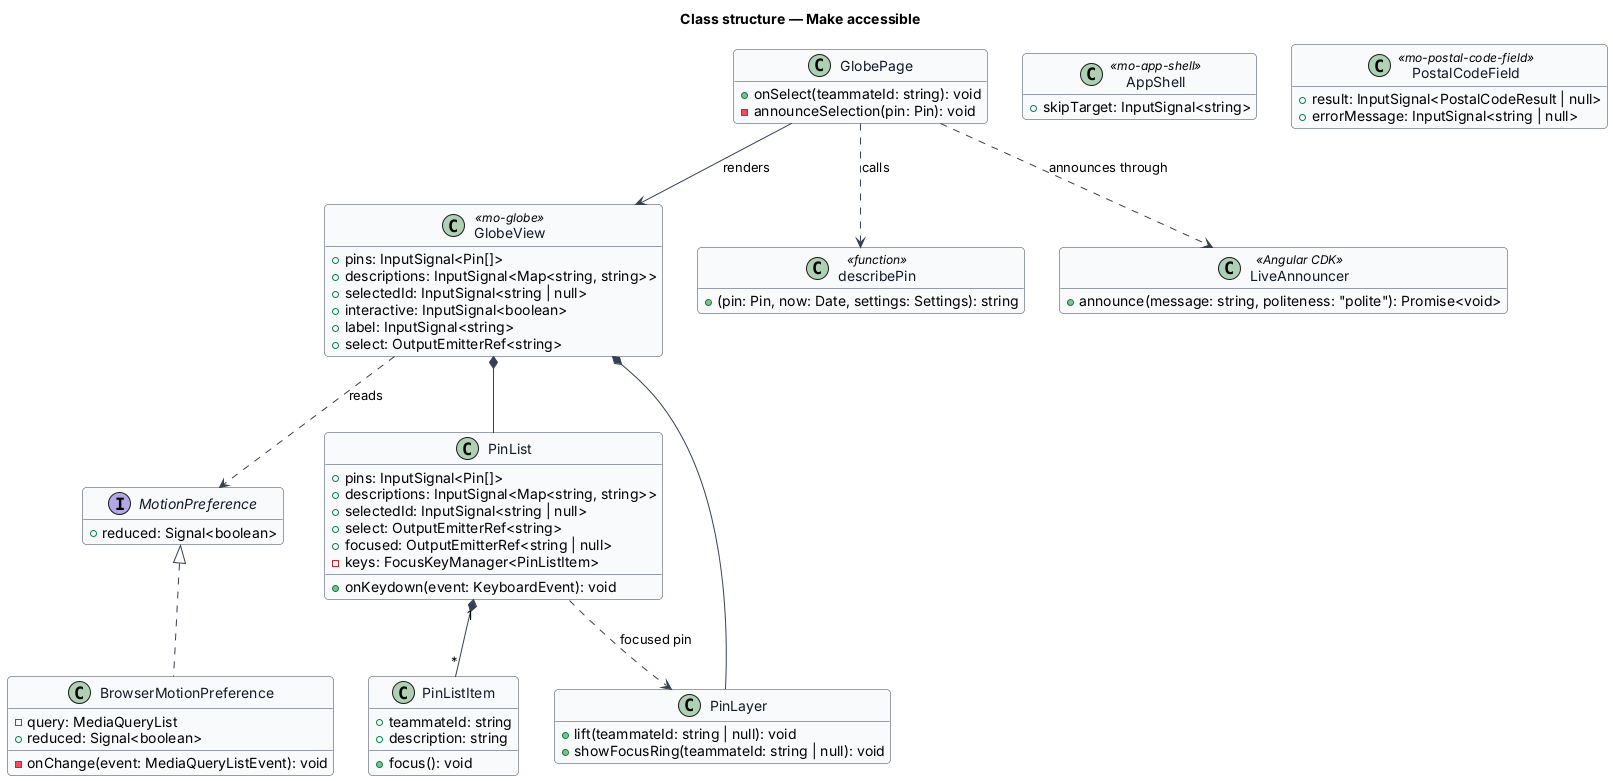

The diagram above was rendered by PlantUML. Its source (embedded in the PNG):
@startuml
skinparam backgroundColor #FFFFFF
skinparam shadowing false
skinparam roundcorner 8
skinparam defaultFontName Arial
skinparam ArrowColor #344054
skinparam class {
  BorderColor #344054
  FontColor #101828
  BackgroundColor #F9FAFB
}
hide empty members
title Class structure — Make accessible

interface MotionPreference {
  +reduced: Signal<boolean>
}

class BrowserMotionPreference {
  -query: MediaQueryList
  +reduced: Signal<boolean>
  -onChange(event: MediaQueryListEvent): void
}

class GlobeView <<mo-globe>> {
  +pins: InputSignal<Pin[]>
  +descriptions: InputSignal<Map<string, string>>
  +selectedId: InputSignal<string | null>
  +interactive: InputSignal<boolean>
  +label: InputSignal<string>
  +select: OutputEmitterRef<string>
}

class PinList {
  +pins: InputSignal<Pin[]>
  +descriptions: InputSignal<Map<string, string>>
  +selectedId: InputSignal<string | null>
  +select: OutputEmitterRef<string>
  +focused: OutputEmitterRef<string | null>
  -keys: FocusKeyManager<PinListItem>
  +onKeydown(event: KeyboardEvent): void
}

class PinListItem {
  +teammateId: string
  +description: string
  +focus(): void
}

class PinLayer {
  +lift(teammateId: string | null): void
  +showFocusRing(teammateId: string | null): void
}

class describePin <<function>> {
  +(pin: Pin, now: Date, settings: Settings): string
}

class GlobePage {
  +onSelect(teammateId: string): void
  -announceSelection(pin: Pin): void
}

class LiveAnnouncer <<Angular CDK>> {
  +announce(message: string, politeness: "polite"): Promise<void>
}

class AppShell <<mo-app-shell>> {
  +skipTarget: InputSignal<string>
}

class PostalCodeField <<mo-postal-code-field>> {
  +result: InputSignal<PostalCodeResult | null>
  +errorMessage: InputSignal<string | null>
}

MotionPreference <|.. BrowserMotionPreference
GlobeView *-- PinList
GlobeView *-- PinLayer
GlobeView ..> MotionPreference : reads
PinList "1" *-- "*" PinListItem
PinList ..> PinLayer : focused pin
GlobePage --> GlobeView : renders
GlobePage ..> describePin : calls
GlobePage ..> LiveAnnouncer : announces through
@enduml